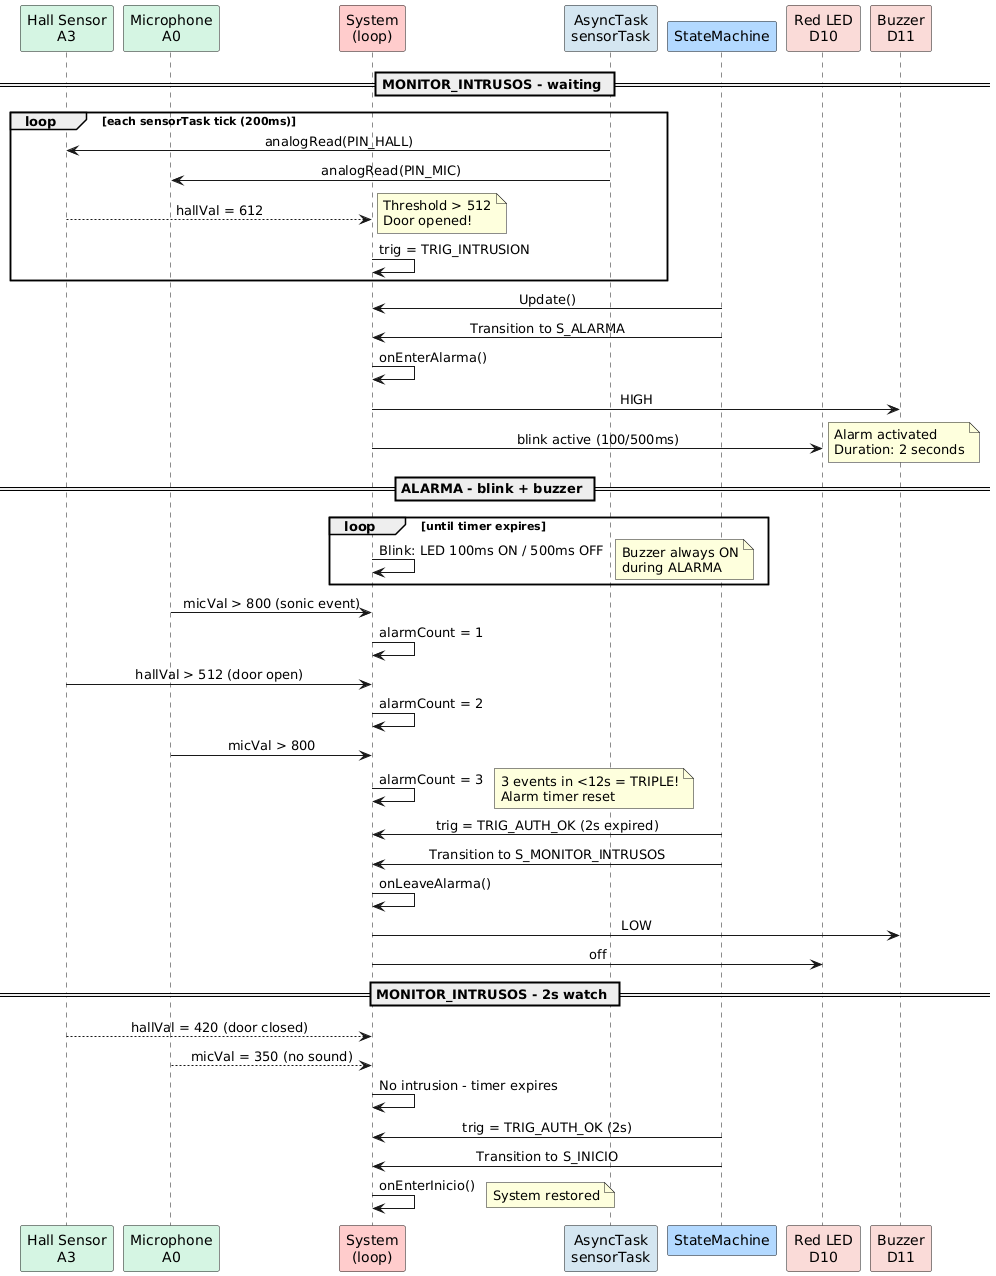

The diagram above was rendered by PlantUML. Its source (embedded in the PNG):
@startuml IntrusionAlarma
' ====================================================================
' Sequence diagram - Intrusion and alarm
' Hall sensor -> ALARMA (2s, 100/500ms) -> MONITOR_INTRUSOS -> INICIO
' ====================================================================

skinparam backgroundColor white
skinparam defaultFontName SansSerif
skinparam sequenceMessageAlign center

participant "Hall Sensor\nA3" as HALL #D5F5E3
participant "Microphone\nA0" as MIC #D5F5E3
participant "System\n(loop)" as SYS #FFCCCC
participant "AsyncTask\nsensorTask" as ASYNC #D4E6F1
participant "StateMachine" as FSM #B3D9FF
participant "Red LED\nD10" as LED #FADBD8
participant "Buzzer\nD11" as BUZ #FADBD8

== MONITOR_INTRUSOS - waiting ==
note right: State S_MONITOR_INTRUSOS\nLCD: "MONITOR SEC"

loop each sensorTask tick (200ms)
  ASYNC -> HALL: analogRead(PIN_HALL)
  ASYNC -> MIC: analogRead(PIN_MIC)
  HALL --> SYS: hallVal = 612
  note right: Threshold > 512\nDoor opened!
  SYS -> SYS: trig = TRIG_INTRUSION
end

FSM -> SYS: Update()
FSM -> SYS: Transition to S_ALARMA
SYS -> SYS: onEnterAlarma()
SYS -> BUZ: HIGH
SYS -> LED: blink active (100/500ms)
note right: Alarm activated\nDuration: 2 seconds

== ALARMA - blink + buzzer ==
loop until timer expires
  SYS -> SYS: Blink: LED 100ms ON / 500ms OFF
  note right: Buzzer always ON\nduring ALARMA
end

MIC -> SYS: micVal > 800 (sonic event)
SYS -> SYS: alarmCount = 1
HALL -> SYS: hallVal > 512 (door open)
SYS -> SYS: alarmCount = 2
MIC -> SYS: micVal > 800
SYS -> SYS: alarmCount = 3
note right: 3 events in <12s = TRIPLE!\nAlarm timer reset

FSM -> SYS: trig = TRIG_AUTH_OK (2s expired)
FSM -> SYS: Transition to S_MONITOR_INTRUSOS
SYS -> SYS: onLeaveAlarma()
SYS -> BUZ: LOW
SYS -> LED: off

== MONITOR_INTRUSOS - 2s watch ==
HALL --> SYS: hallVal = 420 (door closed)
MIC --> SYS: micVal = 350 (no sound)
SYS -> SYS: No intrusion - timer expires

FSM -> SYS: trig = TRIG_AUTH_OK (2s)
FSM -> SYS: Transition to S_INICIO
SYS -> SYS: onEnterInicio()
note right: System restored

@enduml